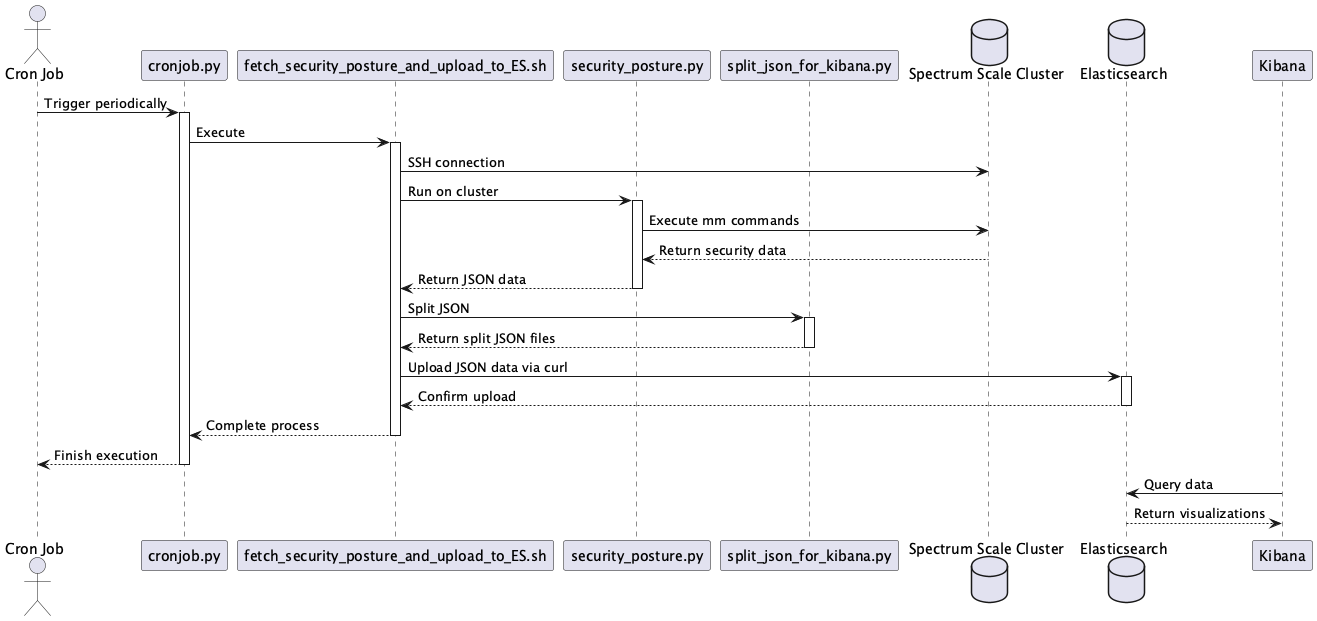

The diagram above was rendered by PlantUML. Its source (embedded in the PNG):
@startuml IBM_IBM-Spectrum-Scale-Security-Posture

actor "Cron Job" as cron
participant "cronjob.py" as cronjob
participant "fetch_security_posture_and_upload_to_ES.sh" as fetch
participant "security_posture.py" as collector
participant "split_json_for_kibana.py" as splitter
database "Spectrum Scale Cluster" as cluster
database "Elasticsearch" as es
participant "Kibana" as kibana

cron -> cronjob: Trigger periodically
activate cronjob

cronjob -> fetch: Execute
activate fetch

fetch -> cluster: SSH connection
fetch -> collector: Run on cluster
activate collector

collector -> cluster: Execute mm commands
cluster --> collector: Return security data
collector --> fetch: Return JSON data
deactivate collector

fetch -> splitter: Split JSON
activate splitter
splitter --> fetch: Return split JSON files
deactivate splitter

fetch -> es: Upload JSON data via curl
activate es

es --> fetch: Confirm upload
deactivate es

fetch --> cronjob: Complete process
deactivate fetch

cronjob --> cron: Finish execution
deactivate cronjob

es <- kibana: Query data
es --> kibana: Return visualizations

@enduml